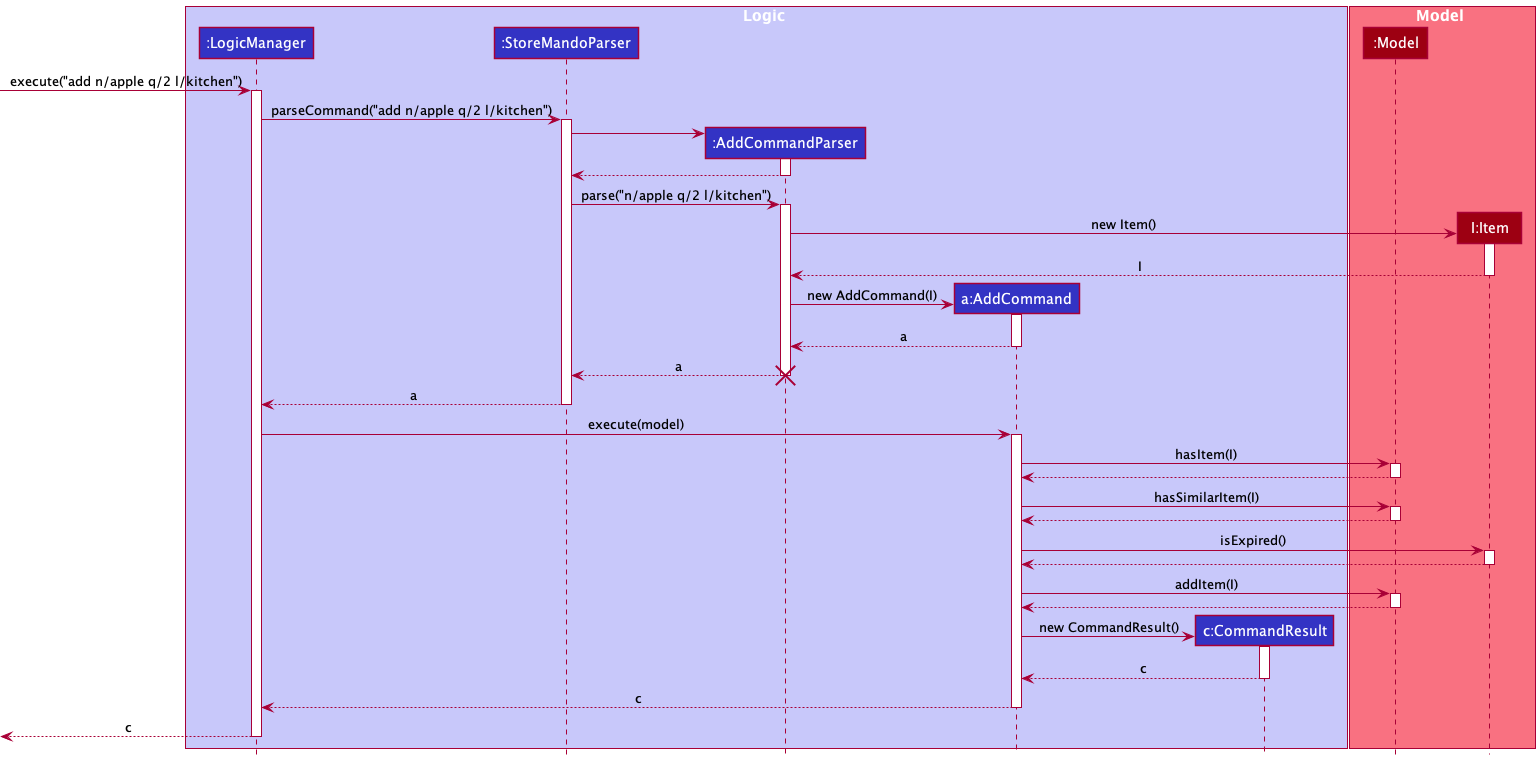

The diagram above was rendered by PlantUML. Its source (embedded in the PNG):
@startuml
!include style.puml

box Logic LOGIC_COLOR_T1
participant ":LogicManager" as LogicManager LOGIC_COLOR
participant ":StoreMandoParser" as StoreMandoParser LOGIC_COLOR
participant ":AddCommandParser" as AddCommandParser LOGIC_COLOR
participant "a:AddCommand" as AddCommand LOGIC_COLOR
participant "c:CommandResult" as CommandResult LOGIC_COLOR
end box

box Model MODEL_COLOR_T1
participant ":Model" as Model MODEL_COLOR
participant "I:Item" as Item MODEL_COLOR
end box

[-> LogicManager : execute("add n/apple q/2 l/kitchen")
activate LogicManager

LogicManager -> StoreMandoParser : parseCommand("add n/apple q/2 l/kitchen")
activate StoreMandoParser

create AddCommandParser
StoreMandoParser -> AddCommandParser
activate AddCommandParser

AddCommandParser --> StoreMandoParser
deactivate AddCommandParser

StoreMandoParser -> AddCommandParser : parse("n/apple q/2 l/kitchen")
activate AddCommandParser

create Item
AddCommandParser -> Item : new Item()
activate Item
Item --> AddCommandParser : I
deactivate Item

create AddCommand
AddCommandParser -> AddCommand : new AddCommand(I)
activate AddCommand
AddCommand --> AddCommandParser : a
deactivate AddCommand


AddCommandParser --> StoreMandoParser : a
deactivate AddCommandParser
destroy AddCommandParser

StoreMandoParser --> LogicManager : a
deactivate StoreMandoParser

LogicManager -> AddCommand : execute(model)
activate AddCommand

AddCommand -> Model :hasItem(I)
activate Model
Model --> AddCommand
deactivate Model

AddCommand -> Model :hasSimilarItem(I)
activate Model
Model --> AddCommand
deactivate Model

AddCommand -> Item : isExpired()
activate Item
Item --> AddCommand
deactivate Item

AddCommand -> Model : addItem(I)
activate Model
Model --> AddCommand
deactivate Model


create CommandResult
AddCommand -> CommandResult : new CommandResult()
activate CommandResult
CommandResult --> AddCommand : c
deactivate CommandResult

AddCommand --> LogicManager: c
deactivate AddCommand

[<--LogicManager : c
deactivate LogicManager
@enduml